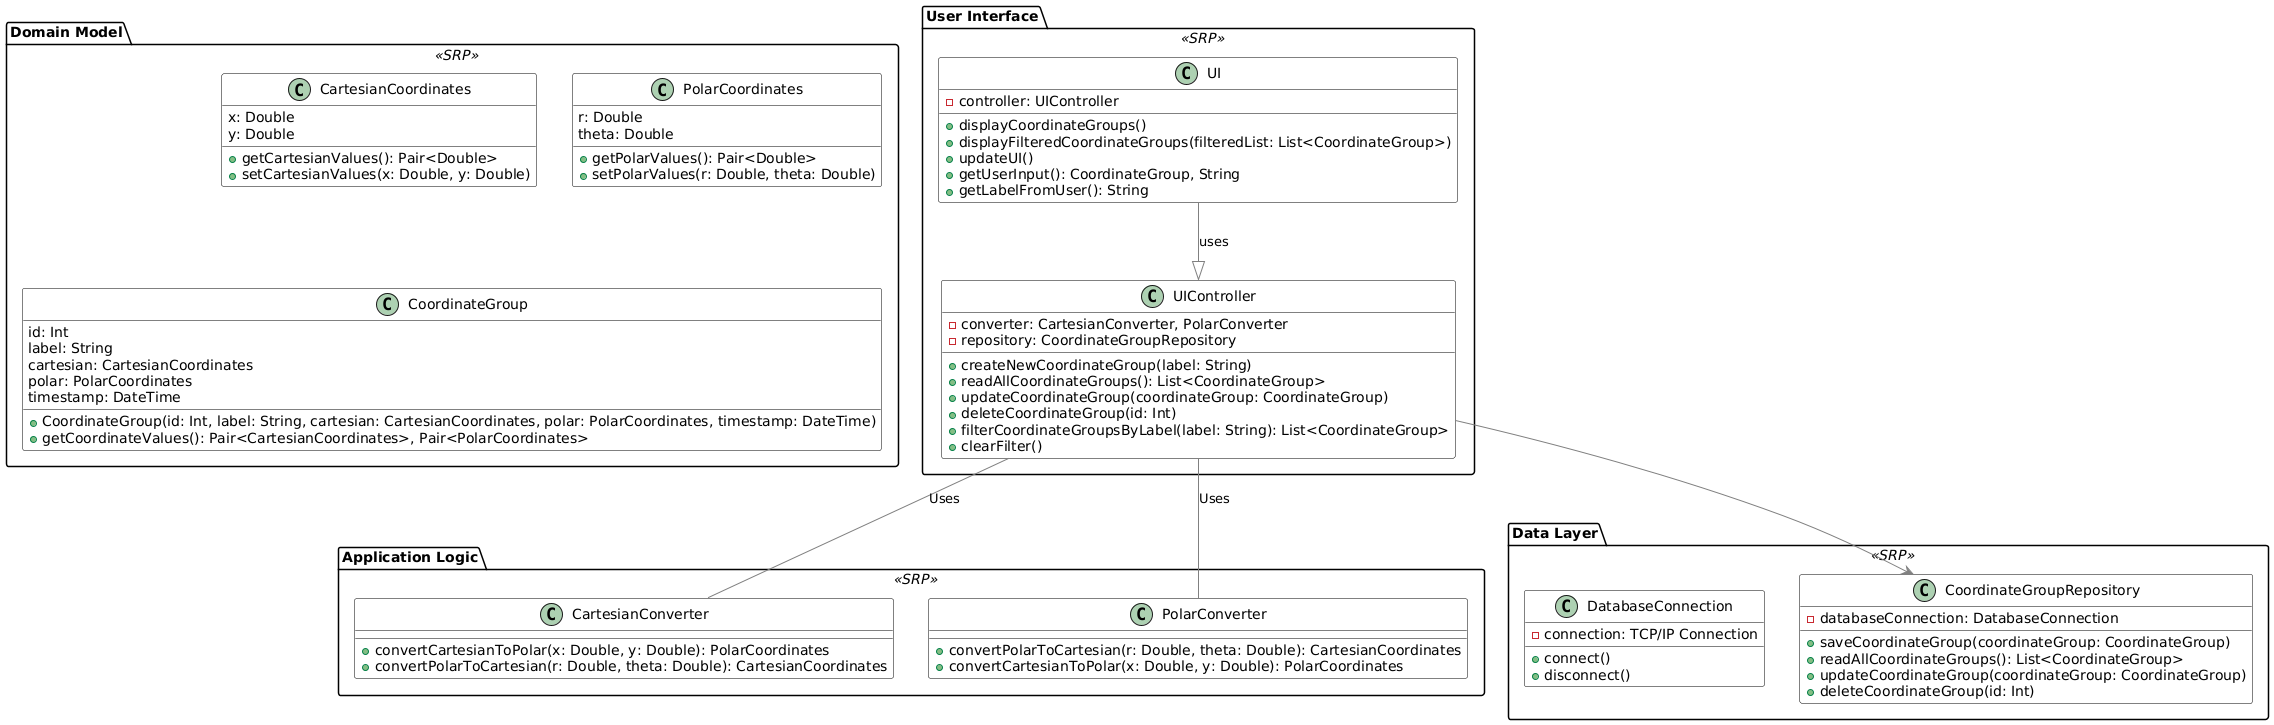

The diagram above was rendered by PlantUML. Its source (embedded in the PNG):
@startuml

skinparam shadowing false
skinparam class {
  BackgroundColor White
  BorderColor Black
  ArrowColor Gray
}

!define CARET ^
!define ARROW ->
!define INHERITANCE <|..

package "Application Logic" <<SRP>> {

  class CartesianConverter {
    +convertCartesianToPolar(x: Double, y: Double): PolarCoordinates
    +convertPolarToCartesian(r: Double, theta: Double): CartesianCoordinates
  }
  
  class PolarConverter {
    +convertPolarToCartesian(r: Double, theta: Double): CartesianCoordinates
    +convertCartesianToPolar(x: Double, y: Double): PolarCoordinates
  }
  
} 

package "Data Layer" <<SRP>> {

  class CoordinateGroupRepository {
    -databaseConnection: DatabaseConnection
    +saveCoordinateGroup(coordinateGroup: CoordinateGroup)
    +readAllCoordinateGroups(): List<CoordinateGroup>
    +updateCoordinateGroup(coordinateGroup: CoordinateGroup)
    +deleteCoordinateGroup(id: Int)
  }
  
  class DatabaseConnection {
    -connection: TCP/IP Connection 
    +connect()
    +disconnect()
  }
} 

package "User Interface" <<SRP>> {

  class UIController {
    -converter: CartesianConverter, PolarConverter
    -repository: CoordinateGroupRepository
    
    +createNewCoordinateGroup(label: String)
    +readAllCoordinateGroups(): List<CoordinateGroup> 
    +updateCoordinateGroup(coordinateGroup: CoordinateGroup)
    +deleteCoordinateGroup(id: Int)
    +filterCoordinateGroupsByLabel(label: String): List<CoordinateGroup>
    +clearFilter()
  }
  
  class UI {
    -controller: UIController
    
    +displayCoordinateGroups()
    +displayFilteredCoordinateGroups(filteredList: List<CoordinateGroup>)
    +updateUI()
    +getUserInput(): CoordinateGroup, String
    +getLabelFromUser(): String
  }
  
} 

package "Domain Model" <<SRP>> {

  class CartesianCoordinates {
    x: Double
    y: Double
    
    +getCartesianValues(): Pair<Double>
    +setCartesianValues(x: Double, y: Double)
  }
  
  class PolarCoordinates {
    r: Double
    theta: Double
    
    +getPolarValues(): Pair<Double>
    +setPolarValues(r: Double, theta: Double)
  }
  
  class CoordinateGroup {
    id: Int
    label: String
    cartesian: CartesianCoordinates
    polar: PolarCoordinates
    timestamp: DateTime
    
    +CoordinateGroup(id: Int, label: String, cartesian: CartesianCoordinates, polar: PolarCoordinates, timestamp: DateTime)
    +getCoordinateValues(): Pair<CartesianCoordinates>, Pair<PolarCoordinates>
  }
} 

UI --|> UIController : uses
UIController --> CoordinateGroupRepository 
UIController -down- CartesianConverter : Uses
UIController -down- PolarConverter : Uses


@enduml